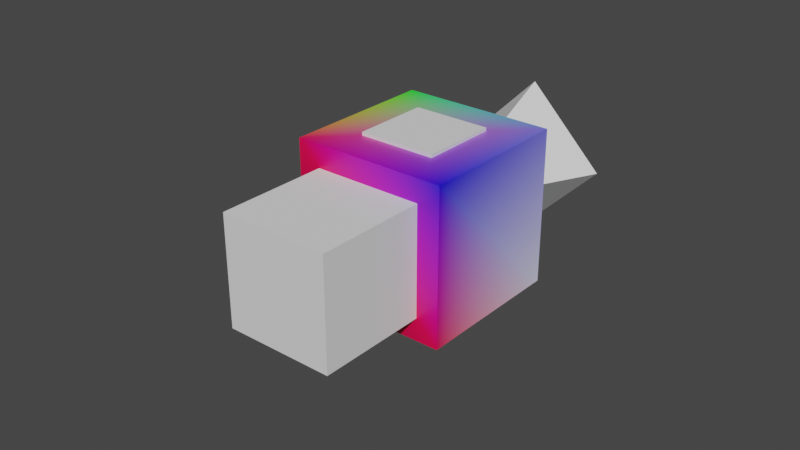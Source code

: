# Source: parts.blend  (saved by Blender 3.0.42; exported with 4.5.12 LTS)
import bpy
from mathutils import Matrix  # noqa: F401  (used for matrix-valued properties, if any)

bpy.ops.wm.read_factory_settings(use_empty=True)
scene = bpy.context.scene
scene.name = 'Scene'

# ---- collections
col_collection = bpy.data.collections.new('Collection'); scene.collection.children.link(col_collection)
col_in_name_programmed_cpu = bpy.data.collections.new('In name programmed CPU'); scene.collection.children.link(col_in_name_programmed_cpu)
col_toyprocessorfullunifinished = bpy.data.collections.new('ToyProcessorFullUNIFINISHED'); scene.collection.children.link(col_toyprocessorfullunifinished)
col_toyprocessor = bpy.data.collections.new('ToyProcessor'); scene.collection.children.link(col_toyprocessor)
col_motor = bpy.data.collections.new('Motor'); scene.collection.children.link(col_motor)
col_radar1 = bpy.data.collections.new('radar1'); scene.collection.children.link(col_radar1)
col_whole_ship = bpy.data.collections.new('whole ship'); scene.collection.children.link(col_whole_ship)
col_radar2 = bpy.data.collections.new('radar2'); scene.collection.children.link(col_radar2)
col_gyroscope = bpy.data.collections.new('Gyroscope'); scene.collection.children.link(col_gyroscope)

# ---- materials (node trees are filled in below, after node groups)
mat_material = bpy.data.materials.new('Material')
mat_material.alpha_threshold = 0.0
mat_material.use_transparent_shadow = False
mat_material.line_color = (0.0, 0.0, 0.0, 1.0)
mat_material_001 = bpy.data.materials.new('Material.001')
mat_material_001.use_transparent_shadow = False

# ---- material node trees
mat_material.use_nodes = True; mat_material.node_tree.nodes.clear()
_N = mat_material.node_tree.nodes; _L = mat_material.node_tree.links
n0 = _N.new('ShaderNodeOutputMaterial'); n0.name = 'Material Output'; n0.location = (300, 300)
n1 = _N.new('ShaderNodeBsdfPrincipled'); n1.name = 'Principled BSDF'; n1.location = (10, 300)
n1.distribution = 'GGX'
n1.subsurface_method = 'RANDOM_WALK_SKIN'
n1.inputs[2].default_value = 0.4
n1.inputs[3].default_value = 1.45
n1.inputs[27].default_value = (0.0, 0.0, 0.0, 1.0)
n1.inputs[28].default_value = 1.0
n2 = _N.new('ShaderNodeVertexColor'); n2.name = 'Vertex Color'; n2.location = (-180, 280)
_L.new(n1.outputs[0], n0.inputs[0])
_L.new(n2.outputs[0], n1.inputs[0])
n0.is_active_output = True
mat_material_001.use_nodes = True; mat_material_001.node_tree.nodes.clear()
_N = mat_material_001.node_tree.nodes; _L = mat_material_001.node_tree.links
n0 = _N.new('ShaderNodeOutputMaterial'); n0.name = 'Material Output'; n0.location = (300, 300)
n1 = _N.new('ShaderNodeBsdfPrincipled'); n1.name = 'Principled BSDF'; n1.location = (10, 300)
n1.distribution = 'GGX'
n1.subsurface_method = 'RANDOM_WALK_SKIN'
n1.inputs[1].default_value = 1.0
n1.inputs[3].default_value = 1.45
n1.inputs[27].default_value = (0.0, 0.0, 0.0, 1.0)
n2 = _N.new('ShaderNodeVertexColor'); n2.name = 'Vertex Color'; n2.location = (-180, 280)
_L.new(n1.outputs[0], n0.inputs[0])
_L.new(n2.outputs[0], n1.inputs[0])
n0.is_active_output = True

# ---- world
world_world = bpy.data.worlds.new('World'); scene.world = world_world
world_world.use_nodes = True; world_world.node_tree.nodes.clear()
_N = world_world.node_tree.nodes; _L = world_world.node_tree.links
n0 = _N.new('ShaderNodeOutputWorld'); n0.name = 'World Output'; n0.location = (300, 300)
n1 = _N.new('ShaderNodeBackground'); n1.name = 'Background'; n1.location = (10, 300)
n1.inputs[0].default_value = (0.05088, 0.05088, 0.05088, 1.0)
_L.new(n1.outputs[0], n0.inputs[0])
n0.is_active_output = True
world_world.color = (0.05088, 0.05088, 0.05088)
world_world.use_sun_shadow = False
world_world.sun_shadow_jitter_overblur = 0.0

# ---- meshes
me_sphere = bpy.data.meshes.new('Sphere')
me_sphere.from_pydata([(0.0, 0.07071, 0.2104), (0.0, 0.1, 0.1397), (0.0, 0.07071, 0.06902), (0.05, 0.05, 0.2104), (0.07071, 0.07071, 0.1397), (0.05, 0.05, 0.06902), (0.07071, -8.521e-09, 0.2104), (0.1, -5.541e-09, 0.1397), (0.07071, -8.521e-09, 0.06902), (0.05, -0.05, 0.2104), (0.07071, -0.07071, 0.1397), (0.05, -0.05, 0.06902), (0.0, -8.742e-09, 0.03973), (3.201e-09, -0.07071, 0.2104), (2.213e-10, -0.1, 0.1397), (3.201e-09, -0.07071, 0.06902), (-0.05, -0.05, 0.2104), (-0.07071, -0.07071, 0.1397), (-0.05, -0.05, 0.06902), (-0.07071, -8.521e-09, 0.2104), (-0.1, -5.541e-09, 0.1397), (-0.07071, -8.521e-09, 0.06902), (-0.05, 0.05, 0.2104), (-0.07071, 0.07071, 0.1397), (-0.05, 0.05, 0.06902), (-3.091e-09, 0.03536, 0.2251), (0.03536, -1.172e-08, 0.2251), (-1.49e-09, -0.03536, 0.2251), (-0.025, -0.025, 0.2251), (0.025, 0.025, 0.2251), (0.025, -0.025, 0.2251), (-0.03536, -1.172e-08, 0.2251), (-0.025, 0.025, 0.2251), (-0.05, -0.05, -0.05), (-0.05, -0.05, 0.05), (-0.05, 0.05, -0.05), (-0.05, 0.05, 0.05), (0.05, -0.05, -0.05), (0.05, -0.05, 0.05), (0.05, 0.05, -0.05), (0.05, 0.05, 0.05)], [], [(1, 0, 3, 4), (2, 1, 4, 5), (12, 2, 5), (5, 4, 7, 8), (12, 5, 8), (4, 3, 6, 7), (8, 7, 10, 11), (12, 8, 11), (7, 6, 9, 10), (10, 9, 13, 14), (11, 10, 14, 15), (12, 11, 15), (12, 15, 18), (14, 13, 16, 17), (15, 14, 17, 18), (12, 18, 21), (17, 16, 19, 20), (18, 17, 20, 21), (12, 21, 24), (20, 19, 22, 23), (21, 20, 23, 24), (12, 24, 2), (23, 22, 0, 1), (24, 23, 1, 2), (22, 32, 25, 0), (19, 31, 32, 22), (16, 28, 31, 19), (13, 27, 28, 16), (9, 30, 27, 13), (6, 26, 30, 9), (3, 29, 26, 6), (0, 25, 29, 3), (31, 28, 27, 30, 26, 29, 25, 32), (33, 34, 36, 35), (35, 36, 40, 39), (39, 40, 38, 37), (37, 38, 34, 33), (35, 39, 37, 33), (40, 36, 34, 38)])
_uv = me_sphere.uv_layers.new(name='UVMap')
_uv.uv.foreach_set('vector', [0.75, 0.5, 0.75, 0.75, 0.625, 0.75, 0.625, 0.5, 0.75, 0.25, 0.75, 0.5, 0.625, 0.5, 0.625, 0.25, 0.6875, 0.0, 0.75, 0.25, 0.625, 0.25, 0.625, 0.25, 0.625, 0.5, 0.5, 0.5, 0.5, 0.25, 0.5625, 0.0, 0.625, 0.25, 0.5, 0.25, 0.625, 0.5, 0.625, 0.75, 0.5, 0.75, 0.5, 0.5, 0.5, 0.25, 0.5, 0.5, 0.375, 0.5, 0.375, 0.25, 0.4375, 0.0, 0.5, 0.25, 0.375, 0.25, 0.5, 0.5, 0.5, 0.75, 0.375, 0.75, 0.375, 0.5, 0.375, 0.5, 0.375, 0.75, 0.25, 0.75, 0.25, 0.5, 0.375, 0.25, 0.375, 0.5, 0.25, 0.5, 0.25, 0.25, 0.3125, 0.0, 0.375, 0.25, 0.25, 0.25, 0.1875, 0.0, 0.25, 0.25, 0.125, 0.25, 0.25, 0.5, 0.25, 0.75, 0.125, 0.75, 0.125, 0.5, 0.25, 0.25, 0.25, 0.5, 0.125, 0.5, 0.125, 0.25, 0.0625, 0.0, 0.125, 0.25, 0.0, 0.25, 0.125, 0.5, 0.125, 0.75, 0.0, 0.75, 0.0, 0.5, 0.125, 0.25, 0.125, 0.5, 0.0, 0.5, 0.0, 0.25, 0.9375, 0.0, 1.0, 0.25, 0.875, 0.25, 1.0, 0.5, 1.0, 0.75, 0.875, 0.75, 0.875, 0.5, 1.0, 0.25, 1.0, 0.5, 0.875, 0.5, 0.875, 0.25, 0.8125, 0.0, 0.875, 0.25, 0.75, 0.25, 0.875, 0.5, 0.875, 0.75, 0.75, 0.75, 0.75, 0.5, 0.875, 0.25, 0.875, 0.5, 0.75, 0.5, 0.75, 0.25, 0.875, 0.75, 0.8438, 0.875, 0.7812, 0.875, 0.75, 0.75, 1.0, 0.75, 0.9688, 0.875, 0.9062, 0.875, 0.875, 0.75, 0.125, 0.75, 0.09375, 0.875, 0.03125, 0.875, 0.0, 0.75, 0.25, 0.75, 0.2187, 0.875, 0.1562, 0.875, 0.125, 0.75, 0.375, 0.75, 0.3437, 0.875, 0.2812, 0.875, 0.25, 0.75, 0.5, 0.75, 0.4687, 0.875, 0.4062, 0.875, 0.375, 0.75, 0.625, 0.75, 0.5937, 0.875, 0.5312, 0.875, 0.5, 0.75, 0.75, 0.75, 0.7188, 0.875, 0.6562, 0.875, 0.625, 0.75, 0.03125, 0.875, 0.1562, 0.875, 0.2812, 0.875, 0.4062, 0.875, 0.5312, 0.875, 0.6562, 0.875, 0.7812, 0.875, 0.9062, 0.875, 0.375, 0.0, 0.625, 0.0, 0.625, 0.25, 0.375, 0.25, 0.375, 0.25, 0.625, 0.25, 0.625, 0.5, 0.375, 0.5, 0.375, 0.5, 0.625, 0.5, 0.625, 0.75, 0.375, 0.75, 0.375, 0.75, 0.625, 0.75, 0.625, 1.0, 0.375, 1.0, 0.125, 0.5, 0.375, 0.5, 0.375, 0.75, 0.125, 0.75, 0.625, 0.5, 0.875, 0.5, 0.875, 0.75, 0.625, 0.75])
_ca = me_sphere.color_attributes.new('Col', 'BYTE_COLOR', 'CORNER')
_ca.data.foreach_set('color', [1.0, 1.0, 1.0, 1.0, 1.0, 1.0, 1.0, 1.0, 1.0, 1.0, 1.0, 1.0, 1.0, 1.0, 1.0, 1.0, 1.0, 1.0, 1.0, 1.0, 1.0, 1.0, 1.0, 1.0, 1.0, 1.0, 1.0, 1.0, 1.0, 1.0, 1.0, 1.0, 1.0, 1.0, 1.0, 1.0, 1.0, 1.0, 1.0, 1.0, 1.0, 1.0, 1.0, 1.0, 1.0, 1.0, 1.0, 1.0, 1.0, 1.0, 1.0, 1.0, 1.0, 1.0, 1.0, 1.0, 1.0, 1.0, 1.0, 1.0, 1.0, 1.0, 1.0, 1.0, 1.0, 1.0, 1.0, 1.0, 1.0, 1.0, 1.0, 1.0, 1.0, 1.0, 1.0, 1.0, 1.0, 1.0, 1.0, 1.0, 1.0, 1.0, 1.0, 1.0, 1.0, 1.0, 1.0, 1.0, 1.0, 1.0, 1.0, 1.0, 1.0, 1.0, 1.0, 1.0, 1.0, 1.0, 1.0, 1.0, 1.0, 1.0, 1.0, 1.0, 1.0, 1.0, 1.0, 1.0, 1.0, 1.0, 1.0, 1.0, 1.0, 1.0, 1.0, 1.0, 1.0, 1.0, 1.0, 1.0, 1.0, 1.0, 1.0, 1.0, 1.0, 1.0, 1.0, 1.0, 1.0, 1.0, 1.0, 1.0, 1.0, 1.0, 1.0, 1.0, 1.0, 1.0, 1.0, 1.0, 1.0, 1.0, 1.0, 1.0, 1.0, 1.0, 1.0, 1.0, 1.0, 1.0, 1.0, 1.0, 1.0, 1.0, 1.0, 1.0, 1.0, 1.0, 1.0, 1.0, 1.0, 1.0, 1.0, 1.0, 1.0, 1.0, 1.0, 1.0, 1.0, 1.0, 1.0, 1.0, 1.0, 1.0, 1.0, 1.0, 1.0, 1.0, 1.0, 1.0, 1.0, 1.0, 1.0, 1.0, 1.0, 1.0, 1.0, 1.0, 1.0, 1.0, 1.0, 1.0, 1.0, 1.0, 1.0, 1.0, 1.0, 1.0, 1.0, 1.0, 1.0, 1.0, 1.0, 1.0, 1.0, 1.0, 1.0, 1.0, 1.0, 1.0, 1.0, 1.0, 1.0, 1.0, 1.0, 1.0, 1.0, 1.0, 1.0, 1.0, 1.0, 1.0, 1.0, 1.0, 1.0, 1.0, 1.0, 1.0, 1.0, 1.0, 1.0, 1.0, 1.0, 1.0, 1.0, 1.0, 1.0, 1.0, 1.0, 1.0, 1.0, 1.0, 1.0, 1.0, 1.0, 1.0, 1.0, 1.0, 1.0, 1.0, 1.0, 1.0, 1.0, 1.0, 1.0, 1.0, 1.0, 1.0, 1.0, 1.0, 1.0, 1.0, 1.0, 1.0, 1.0, 1.0, 1.0, 1.0, 1.0, 1.0, 1.0, 1.0, 1.0, 1.0, 1.0, 1.0, 1.0, 1.0, 1.0, 1.0, 1.0, 1.0, 1.0, 1.0, 1.0, 1.0, 1.0, 1.0, 1.0, 1.0, 1.0, 1.0, 1.0, 1.0, 1.0, 1.0, 1.0, 1.0, 1.0, 1.0, 1.0, 1.0, 1.0, 1.0, 1.0, 1.0, 1.0, 1.0, 1.0, 1.0, 1.0, 1.0, 1.0, 1.0, 1.0, 1.0, 1.0, 1.0, 1.0, 1.0, 1.0, 1.0, 1.0, 1.0, 1.0, 1.0, 1.0, 1.0, 1.0, 1.0, 1.0, 1.0, 1.0, 1.0, 1.0, 1.0, 1.0, 1.0, 1.0, 1.0, 1.0, 1.0, 1.0, 1.0, 1.0, 1.0, 1.0, 1.0, 1.0, 1.0, 1.0, 1.0, 1.0, 1.0, 1.0, 1.0, 1.0, 1.0, 1.0, 1.0, 1.0, 1.0, 1.0, 1.0, 1.0, 1.0, 1.0, 1.0, 1.0, 1.0, 1.0, 1.0, 1.0, 1.0, 1.0, 1.0, 1.0, 1.0, 1.0, 1.0, 1.0, 1.0, 1.0, 1.0, 1.0, 1.0, 1.0, 1.0, 1.0, 1.0, 1.0, 1.0, 1.0, 1.0, 1.0, 1.0, 1.0, 1.0, 1.0, 1.0, 1.0, 1.0, 1.0, 1.0, 1.0, 1.0, 1.0, 1.0, 1.0, 1.0, 1.0, 1.0, 1.0, 1.0, 1.0, 1.0, 1.0, 1.0, 1.0, 1.0, 1.0, 1.0, 1.0, 1.0, 1.0, 1.0, 1.0, 1.0, 1.0, 1.0, 1.0, 1.0, 1.0, 1.0, 1.0, 1.0, 1.0, 1.0, 1.0, 1.0, 1.0, 1.0, 1.0, 1.0, 1.0, 1.0, 1.0, 1.0, 1.0, 1.0, 1.0, 1.0, 1.0, 1.0, 1.0, 1.0, 1.0, 1.0, 1.0, 1.0, 1.0, 1.0, 1.0, 1.0, 1.0, 1.0, 1.0, 1.0, 1.0, 1.0, 1.0, 1.0, 1.0, 1.0, 1.0, 1.0, 1.0, 1.0, 1.0, 1.0, 0.0, 0.0, 0.0, 1.0, 0.0, 0.0, 0.0, 1.0, 0.0, 0.0, 0.0, 1.0, 0.0, 0.0, 0.0, 1.0, 0.0, 0.0, 0.0, 1.0, 0.0, 0.0, 0.0, 1.0, 0.0, 0.0, 0.0, 1.0, 0.0, 0.0, 0.0, 1.0, 1.0, 1.0, 1.0, 1.0, 1.0, 1.0, 1.0, 1.0, 1.0, 1.0, 1.0, 1.0, 1.0, 1.0, 1.0, 1.0, 1.0, 1.0, 1.0, 1.0, 1.0, 1.0, 1.0, 1.0, 1.0, 1.0, 1.0, 1.0, 1.0, 1.0, 1.0, 1.0, 1.0, 1.0, 1.0, 1.0, 1.0, 1.0, 1.0, 1.0, 1.0, 1.0, 1.0, 1.0, 1.0, 1.0, 1.0, 1.0, 1.0, 1.0, 1.0, 1.0, 1.0, 1.0, 1.0, 1.0, 1.0, 1.0, 1.0, 1.0, 1.0, 1.0, 1.0, 1.0, 1.0, 1.0, 1.0, 1.0, 1.0, 1.0, 1.0, 1.0, 1.0, 1.0, 1.0, 1.0, 1.0, 1.0, 1.0, 1.0, 1.0, 1.0, 1.0, 1.0, 1.0, 1.0, 1.0, 1.0, 1.0, 1.0, 1.0, 1.0, 1.0, 1.0, 1.0, 1.0])
me_sphere.use_remesh_fix_poles = True
me_sphere.use_remesh_preserve_attributes = False
me_sphere.update()
me_cube = bpy.data.meshes.new('Cube')
me_cube.from_pydata([(1.0, 1.0, 1.0), (1.0, 1.0, -1.0), (1.0, -1.0, 1.0), (1.0, -1.0, -1.0), (-1.0, 1.0, 1.0), (-1.0, 1.0, -1.0), (-1.0, -1.0, 1.0), (-1.0, -1.0, -1.0)], [], [(0, 4, 6, 2), (3, 2, 6, 7), (7, 6, 4, 5), (5, 1, 3, 7), (1, 0, 2, 3), (5, 4, 0, 1)])
_uv = me_cube.uv_layers.new(name='UVMap')
_uv.uv.foreach_set('vector', [0.625, 0.5, 0.875, 0.5, 0.875, 0.75, 0.625, 0.75, 0.375, 0.75, 0.625, 0.75, 0.625, 1.0, 0.375, 1.0, 0.375, 0.0, 0.625, 0.0, 0.625, 0.25, 0.375, 0.25, 0.125, 0.5, 0.375, 0.5, 0.375, 0.75, 0.125, 0.75, 0.375, 0.5, 0.625, 0.5, 0.625, 0.75, 0.375, 0.75, 0.375, 0.25, 0.625, 0.25, 0.625, 0.5, 0.375, 0.5])
_ca = me_cube.color_attributes.new('Col', 'BYTE_COLOR', 'CORNER')
_ca.data.foreach_set('color', [0.2086, 0.2016, 1.0, 1.0, 0.016, 1.0, 0.03434, 1.0, 1.0, 0.0, 0.08022, 1.0, 0.01521, 0.0, 1.0, 1.0, 1.0, 0.0003035, 0.08022, 1.0, 0.01521, 0.0, 1.0, 1.0, 1.0, 0.0, 0.08022, 1.0, 0.0, 0.0, 0.0, 1.0, 0.0, 0.0, 0.0, 1.0, 1.0, 0.0, 0.08022, 1.0, 0.016, 1.0, 0.03434, 1.0, 0.0006071, 1.0, 0.02122, 1.0, 0.0006071, 1.0, 0.02122, 1.0, 0.807, 0.7913, 1.0, 1.0, 1.0, 0.0003035, 0.08022, 1.0, 0.0, 0.0, 0.0, 1.0, 0.807, 0.7913, 1.0, 1.0, 0.2086, 0.2016, 1.0, 1.0, 0.01521, 0.0, 1.0, 1.0, 1.0, 0.0003035, 0.08022, 1.0, 0.0006071, 1.0, 0.02122, 1.0, 0.016, 1.0, 0.03434, 1.0, 0.2086, 0.2016, 1.0, 1.0, 0.807, 0.7913, 1.0, 1.0])
me_cube.materials.append(mat_material)
me_cube.use_remesh_preserve_volume = False
me_cube.use_remesh_preserve_attributes = False
me_cube.use_mirror_vertex_groups = False
me_cube.update()
me_cube_001 = bpy.data.meshes.new('Cube.001')
me_cube_001.from_pydata([(-0.05, -0.05, 0.00104), (-0.05, -0.05, 0.00604), (-0.05, 0.05, 0.00104), (-0.05, 0.05, 0.00604), (0.05, -0.05, 0.00104), (0.05, -0.05, 0.00604), (0.05, 0.05, 0.00104), (0.05, 0.05, 0.00604), (-1.0, -1.0, 0.0), (-1.0, 1.0, 0.0), (1.0, -1.0, 0.0), (1.0, 1.0, 0.0), (0.05985, -0.03986, 0.00104), (0.05985, -0.04986, 0.00104), (0.04985, -0.03986, 0.00104), (0.04985, -0.04986, 0.00104)], [], [(0, 1, 3, 2), (2, 3, 7, 6), (6, 7, 5, 4), (4, 5, 1, 0), (2, 6, 4, 0), (7, 3, 1, 5), (9, 11, 10, 8), (12, 14, 15, 13)])
_uv = me_cube_001.uv_layers.new(name='UVMap')
_uv.uv.foreach_set('vector', [0.375, 0.0, 0.625, 0.0, 0.625, 0.25, 0.375, 0.25, 0.375, 0.25, 0.625, 0.25, 0.625, 0.5, 0.375, 0.5, 0.375, 0.5, 0.625, 0.5, 0.625, 0.75, 0.375, 0.75, 0.375, 0.75, 0.625, 0.75, 0.625, 1.0, 0.375, 1.0, 0.125, 0.5, 0.375, 0.5, 0.375, 0.75, 0.125, 0.75, 0.625, 0.5, 0.875, 0.5, 0.875, 0.75, 0.625, 0.75, 0.125, 0.5, 0.375, 0.5, 0.375, 0.75, 0.125, 0.75, 0.625, 0.5, 0.875, 0.5, 0.875, 0.75, 0.625, 0.75])
_ca = me_cube_001.color_attributes.new('Col', 'BYTE_COLOR', 'CORNER')
_ca.data.foreach_set('color', [0.02956, 0.02956, 0.02956, 1.0, 0.02956, 0.02956, 0.02956, 1.0, 0.02956, 0.02956, 0.02956, 1.0, 0.02956, 0.02956, 0.02956, 1.0, 0.02956, 0.02956, 0.02956, 1.0, 0.02956, 0.02956, 0.02956, 1.0, 0.02956, 0.02956, 0.02956, 1.0, 0.02956, 0.02956, 0.02956, 1.0, 0.02956, 0.02956, 0.02956, 1.0, 0.02956, 0.02956, 0.02956, 1.0, 0.02956, 0.02956, 0.02956, 1.0, 0.02956, 0.02956, 0.02956, 1.0, 0.02956, 0.02956, 0.02956, 1.0, 0.02956, 0.02956, 0.02956, 1.0, 0.02956, 0.02956, 0.02956, 1.0, 0.02956, 0.02956, 0.02956, 1.0, 0.02956, 0.02956, 0.02956, 1.0, 0.02956, 0.02956, 0.02956, 1.0, 0.02956, 0.02956, 0.02956, 1.0, 0.02956, 0.02956, 0.02956, 1.0, 0.02956, 0.02956, 0.02956, 1.0, 0.02956, 0.02956, 0.02956, 1.0, 0.02956, 0.02956, 0.02956, 1.0, 0.02956, 0.02956, 0.02956, 1.0, 1.0, 1.0, 1.0, 1.0, 1.0, 1.0, 1.0, 1.0, 1.0, 1.0, 1.0, 1.0, 1.0, 1.0, 1.0, 1.0, 0.02956, 0.02956, 0.02956, 1.0, 0.02956, 0.02956, 0.02956, 1.0, 0.02956, 0.02956, 0.02956, 1.0, 0.02956, 0.02956, 0.02956, 1.0])
me_cube_001.materials.append(mat_material_001)
me_cube_001.use_remesh_fix_poles = True
me_cube_001.use_remesh_preserve_attributes = False
me_cube_001.use_paint_bone_selection = False
me_cube_001.use_paint_mask_vertex = True
me_cube_001.update()
me_cube_003 = bpy.data.meshes.new('Cube.003')
me_cube_003.from_pydata([(-0.5, -0.5, -0.1066), (-0.5, 0.5, 0.1066), (-0.5, 0.5, -0.2267), (0.5, 0.5, 0.2267), (0.5, 0.5, -0.2267), (0.5, -0.5, 0.1066), (0.5, -0.5, -0.2267), (0.5, -0.5, -0.1066), (-0.5, -0.5, -0.5), (-0.5, -0.5, 0.5), (-0.5, 0.5, -0.5), (-0.5, 0.5, 0.5), (0.5, -0.5, -0.5), (0.5, -0.5, 0.5), (0.5, 0.5, -0.5), (0.5, 0.5, 0.5), (-0.5, -0.5, -0.2267), (-0.5, -0.5, 0.2267), (-0.5, -0.5, 0.1066), (-0.5, 0.5, 0.2267), (-0.5, 0.5, -0.1066), (0.5, 0.5, 0.1066), (0.5, 0.5, -0.1066), (0.5, -0.5, 0.2267)], [], [(7, 0, 16, 6), (23, 17, 18, 5), (22, 7, 6, 4), (3, 23, 5, 21), (20, 22, 4, 2), (19, 3, 21, 1), (0, 20, 2, 16), (17, 19, 1, 18), (19, 11, 15, 3), (20, 1, 21, 22), (22, 21, 5, 7), (17, 9, 11, 19), (10, 14, 12, 8), (15, 11, 9, 13), (0, 18, 1, 20), (23, 13, 9, 17), (14, 4, 6, 12), (3, 15, 13, 23), (10, 2, 4, 14), (12, 6, 16, 8), (7, 5, 18, 0), (8, 16, 2, 10)])
_uv = me_cube_003.uv_layers.new(name='UVMap')
_uv.uv.foreach_set('vector', [0.4733, 0.75, 0.4733, 1.0, 0.4433, 1.0, 0.4433, 0.75, 0.5567, 0.75, 0.5567, 1.0, 0.5267, 1.0, 0.5267, 0.75, 0.4733, 0.5, 0.4733, 0.75, 0.4433, 0.75, 0.4433, 0.5, 0.5567, 0.5, 0.5567, 0.75, 0.5267, 0.75, 0.5267, 0.5, 0.4733, 0.25, 0.4733, 0.5, 0.4433, 0.5, 0.4433, 0.25, 0.5567, 0.25, 0.5567, 0.5, 0.5267, 0.5, 0.5267, 0.25, 0.4733, 0.0, 0.4733, 0.25, 0.4433, 0.25, 0.4433, 0.0, 0.5567, 0.0, 0.5567, 0.25, 0.5267, 0.25, 0.5267, 0.0, 0.5567, 0.25, 0.625, 0.25, 0.625, 0.5, 0.5567, 0.5, 0.4733, 0.25, 0.5267, 0.25, 0.5267, 0.5, 0.4733, 0.5, 0.4733, 0.5, 0.5267, 0.5, 0.5267, 0.75, 0.4733, 0.75, 0.5567, 0.0, 0.625, 0.0, 0.625, 0.25, 0.5567, 0.25, 0.125, 0.5, 0.375, 0.5, 0.375, 0.75, 0.125, 0.75, 0.625, 0.5, 0.875, 0.5, 0.875, 0.75, 0.625, 0.75, 0.4733, 0.0, 0.5267, 0.0, 0.5267, 0.25, 0.4733, 0.25, 0.5567, 0.75, 0.625, 0.75, 0.625, 1.0, 0.5567, 1.0, 0.375, 0.5, 0.4433, 0.5, 0.4433, 0.75, 0.375, 0.75, 0.5567, 0.5, 0.625, 0.5, 0.625, 0.75, 0.5567, 0.75, 0.375, 0.25, 0.4433, 0.25, 0.4433, 0.5, 0.375, 0.5, 0.375, 0.75, 0.4433, 0.75, 0.4433, 1.0, 0.375, 1.0, 0.4733, 0.75, 0.5267, 0.75, 0.5267, 1.0, 0.4733, 1.0, 0.375, 0.0, 0.4433, 0.0, 0.4433, 0.25, 0.375, 0.25])
_ca = me_cube_003.color_attributes.new('Col', 'BYTE_COLOR', 'CORNER')
_ca.data.foreach_set('color', [0.0006071, 0.9734, 0.6172, 1.0, 0.0006071, 0.9734, 0.6172, 1.0, 0.0006071, 0.9734, 0.6172, 1.0, 0.0006071, 0.9734, 0.6172, 1.0, 0.0006071, 0.9734, 0.6172, 1.0, 0.0006071, 0.9734, 0.6172, 1.0, 0.0006071, 0.9734, 0.6172, 1.0, 0.0006071, 0.9734, 0.6172, 1.0, 0.0006071, 0.9734, 0.6172, 1.0, 0.0006071, 0.9734, 0.6172, 1.0, 0.0006071, 0.9734, 0.6172, 1.0, 0.0006071, 0.9734, 0.6172, 1.0, 0.0006071, 0.9734, 0.6172, 1.0, 0.0006071, 0.9734, 0.6172, 1.0, 0.0006071, 0.9734, 0.6172, 1.0, 0.0006071, 0.9734, 0.6172, 1.0, 0.0006071, 0.9734, 0.6172, 1.0, 0.0006071, 0.9734, 0.6172, 1.0, 0.0006071, 0.9734, 0.6172, 1.0, 0.0006071, 0.9734, 0.6172, 1.0, 0.0006071, 0.9734, 0.6172, 1.0, 0.0006071, 0.9734, 0.6172, 1.0, 0.0006071, 0.9734, 0.6172, 1.0, 0.0006071, 0.9734, 0.6172, 1.0, 0.0006071, 0.9734, 0.6172, 1.0, 0.0006071, 0.9734, 0.6172, 1.0, 0.0006071, 0.9734, 0.6172, 1.0, 0.0006071, 0.9734, 0.6172, 1.0, 0.0006071, 0.9734, 0.6172, 1.0, 0.0006071, 0.9734, 0.6172, 1.0, 0.0006071, 0.9734, 0.6172, 1.0, 0.0006071, 0.9734, 0.6172, 1.0, 0.1384, 0.1384, 0.1384, 1.0, 0.1384, 0.1384, 0.1384, 1.0, 0.1384, 0.1384, 0.1384, 1.0, 0.1384, 0.1384, 0.1384, 1.0, 0.1384, 0.1384, 0.1384, 1.0, 0.1384, 0.1384, 0.1384, 1.0, 0.1384, 0.1384, 0.1384, 1.0, 0.1384, 0.1384, 0.1384, 1.0, 0.1384, 0.1384, 0.1384, 1.0, 0.1384, 0.1384, 0.1384, 1.0, 0.1384, 0.1384, 0.1384, 1.0, 0.1384, 0.1384, 0.1384, 1.0, 0.1384, 0.1384, 0.1384, 1.0, 0.1384, 0.1384, 0.1384, 1.0, 0.1384, 0.1384, 0.1384, 1.0, 0.1384, 0.1384, 0.1384, 1.0, 0.1384, 0.1384, 0.1384, 1.0, 0.1384, 0.1384, 0.1384, 1.0, 0.1384, 0.1384, 0.1384, 1.0, 0.1384, 0.1384, 0.1384, 1.0, 0.1384, 0.1384, 0.1384, 1.0, 0.1384, 0.1384, 0.1384, 1.0, 0.1384, 0.1384, 0.1384, 1.0, 0.1384, 0.1384, 0.1384, 1.0, 0.1384, 0.1384, 0.1384, 1.0, 0.1384, 0.1384, 0.1384, 1.0, 0.1384, 0.1384, 0.1384, 1.0, 0.1384, 0.1384, 0.1384, 1.0, 0.1384, 0.1384, 0.1384, 1.0, 0.1384, 0.1384, 0.1384, 1.0, 0.1384, 0.1384, 0.1384, 1.0, 0.1384, 0.1384, 0.1384, 1.0, 0.1384, 0.1384, 0.1384, 1.0, 0.1384, 0.1384, 0.1384, 1.0, 0.1384, 0.1384, 0.1384, 1.0, 0.1384, 0.1384, 0.1384, 1.0, 0.1384, 0.1384, 0.1384, 1.0, 0.1384, 0.1384, 0.1384, 1.0, 0.1384, 0.1384, 0.1384, 1.0, 0.1384, 0.1384, 0.1384, 1.0, 0.1384, 0.1384, 0.1384, 1.0, 0.1384, 0.1384, 0.1384, 1.0, 0.1384, 0.1384, 0.1384, 1.0, 0.1384, 0.1384, 0.1384, 1.0, 0.1384, 0.1384, 0.1384, 1.0, 0.1384, 0.1384, 0.1384, 1.0, 0.1384, 0.1384, 0.1384, 1.0, 0.1384, 0.1384, 0.1384, 1.0, 0.1384, 0.1384, 0.1384, 1.0, 0.1384, 0.1384, 0.1384, 1.0, 0.1384, 0.1384, 0.1384, 1.0, 0.1384, 0.1384, 0.1384, 1.0, 0.1384, 0.1384, 0.1384, 1.0, 0.1384, 0.1384, 0.1384, 1.0, 0.1384, 0.1384, 0.1384, 1.0, 0.1384, 0.1384, 0.1384, 1.0])
me_cube_003.use_remesh_fix_poles = True
me_cube_003.use_remesh_preserve_attributes = False
me_cube_003.update()
me_cube_004 = bpy.data.meshes.new('Cube.004')
me_cube_004.from_pydata([(-0.5, -0.5, -0.5), (-0.5, -0.5, 0.5), (-0.5, 0.5, -0.5), (-0.5, 0.5, 0.5), (0.5, -0.5, -0.5), (0.5, -0.5, 0.5), (0.5, 0.5, -0.5), (0.5, 0.5, 0.5)], [], [(0, 1, 3, 2), (2, 3, 7, 6), (6, 7, 5, 4), (4, 5, 1, 0), (2, 6, 4, 0), (7, 3, 1, 5)])
_uv = me_cube_004.uv_layers.new(name='UVMap')
_uv.uv.foreach_set('vector', [0.375, 0.0, 0.625, 0.0, 0.625, 0.25, 0.375, 0.25, 0.375, 0.25, 0.625, 0.25, 0.625, 0.5, 0.375, 0.5, 0.375, 0.5, 0.625, 0.5, 0.625, 0.75, 0.375, 0.75, 0.375, 0.75, 0.625, 0.75, 0.625, 1.0, 0.375, 1.0, 0.125, 0.5, 0.375, 0.5, 0.375, 0.75, 0.125, 0.75, 0.625, 0.5, 0.875, 0.5, 0.875, 0.75, 0.625, 0.75])
me_cube_004.use_remesh_fix_poles = True
me_cube_004.use_remesh_preserve_attributes = False
me_cube_004.update()
me_cylinder = bpy.data.meshes.new('Cylinder')
me_cylinder.from_pydata([(0.0, 0.01, -0.5105), (0.0, 0.01, 1.0), (0.00866, 0.005, -0.5105), (0.00866, 0.005, 1.0), (0.00866, -0.005, -0.5105), (0.00866, -0.005, 1.0), (-8.742e-10, -0.01, -0.5105), (-8.742e-10, -0.01, 1.0), (-0.00866, -0.005, -0.5105), (-0.00866, -0.005, 1.0), (-0.00866, 0.005, -0.5105), (-0.00866, 0.005, 1.0)], [], [(0, 1, 3, 2), (2, 3, 5, 4), (4, 5, 7, 6), (6, 7, 9, 8), (3, 1, 11, 9, 7, 5), (8, 9, 11, 10), (10, 11, 1, 0), (0, 2, 4, 6, 8, 10)])
me_cylinder.polygons.foreach_set('use_smooth', [True] * 8)
_uv = me_cylinder.uv_layers.new(name='UVMap')
_uv.uv.foreach_set('vector', [1.0, 0.5, 1.0, 1.0, 0.8333, 1.0, 0.8333, 0.5, 0.8333, 0.5, 0.8333, 1.0, 0.6667, 1.0, 0.6667, 0.5, 0.6667, 0.5, 0.6667, 1.0, 0.5, 1.0, 0.5, 0.5, 0.5, 0.5, 0.5, 1.0, 0.3333, 1.0, 0.3333, 0.5, 0.4578, 0.37, 0.25, 0.49, 0.04215, 0.37, 0.04215, 0.13, 0.25, 0.01, 0.4578, 0.13, 0.3333, 0.5, 0.3333, 1.0, 0.1667, 1.0, 0.1667, 0.5, 0.1667, 0.5, 0.1667, 1.0, -8.941e-08, 1.0, -8.941e-08, 0.5, 0.75, 0.49, 0.9578, 0.37, 0.9578, 0.13, 0.75, 0.01, 0.5422, 0.13, 0.5422, 0.37])
me_cylinder.use_remesh_fix_poles = True
me_cylinder.use_remesh_preserve_attributes = False
me_cylinder.update()
me_cube_005 = bpy.data.meshes.new('Cube.005')
me_cube_005.from_pydata([(-0.05, -0.05, -0.05), (-0.05, -0.05, 0.05), (-0.05, 0.05, -0.05), (-0.05, 0.05, 0.05), (0.05, -0.05, -0.05), (0.05, -0.05, 0.05), (0.05, 0.05, -0.05), (0.05, 0.05, 0.05)], [], [(0, 1, 3, 2), (2, 3, 7, 6), (6, 7, 5, 4), (4, 5, 1, 0), (2, 6, 4, 0), (7, 3, 1, 5)])
_uv = me_cube_005.uv_layers.new(name='UVMap')
_uv.uv.foreach_set('vector', [0.375, 0.0, 0.625, 0.0, 0.625, 0.25, 0.375, 0.25, 0.375, 0.25, 0.625, 0.25, 0.625, 0.5, 0.375, 0.5, 0.375, 0.5, 0.625, 0.5, 0.625, 0.75, 0.375, 0.75, 0.375, 0.75, 0.625, 0.75, 0.625, 1.0, 0.375, 1.0, 0.125, 0.5, 0.375, 0.5, 0.375, 0.75, 0.125, 0.75, 0.625, 0.5, 0.875, 0.5, 0.875, 0.75, 0.625, 0.75])
me_cube_005.use_remesh_fix_poles = True
me_cube_005.use_remesh_preserve_attributes = False
me_cube_005.update()
me_cube_006 = bpy.data.meshes.new('Cube.006')
me_cube_006.from_pydata([(-0.5, -0.5, -0.5), (-0.5, -0.5, 0.5), (-0.5, 0.5, -0.5), (-0.5, 0.5, 0.5), (0.5, -0.5, -0.5), (0.5, -0.5, 0.5), (0.5, 0.5, -0.5), (0.5, 0.5, 0.5)], [], [(0, 1, 3, 2), (2, 3, 7, 6), (6, 7, 5, 4), (4, 5, 1, 0), (2, 6, 4, 0), (7, 3, 1, 5)])
_uv = me_cube_006.uv_layers.new(name='UVMap')
_uv.uv.foreach_set('vector', [0.375, 0.0, 0.625, 0.0, 0.625, 0.25, 0.375, 0.25, 0.375, 0.25, 0.625, 0.25, 0.625, 0.5, 0.375, 0.5, 0.375, 0.5, 0.625, 0.5, 0.625, 0.75, 0.375, 0.75, 0.375, 0.75, 0.625, 0.75, 0.625, 1.0, 0.375, 1.0, 0.125, 0.5, 0.375, 0.5, 0.375, 0.75, 0.125, 0.75, 0.625, 0.5, 0.875, 0.5, 0.875, 0.75, 0.625, 0.75])
me_cube_006.use_remesh_fix_poles = True
me_cube_006.use_remesh_preserve_attributes = False
me_cube_006.update()
me_cone = bpy.data.meshes.new('Cone')
me_cone.from_pydata([(0.0, 0.5489, -5.96e-08), (0.0, 2.249, 1.0), (1.0, 2.249, 0.0), (-8.742e-08, 2.249, -1.0), (-1.0, 2.249, 0.0), (0.0, 0.2489, 0.0), (-2.484e-09, 0.4989, -0.3536), (-2.484e-09, -0.001068, -0.3536), (-0.3536, 0.4989, -5.96e-08), (-0.3536, -0.001068, 0.0), (0.3536, 0.4989, -5.96e-08), (0.3536, -0.001068, 0.0), (-2.484e-09, 0.4989, 0.3536), (-2.484e-09, -0.001068, 0.3536)], [], [(0, 1, 2), (1, 5, 2), (0, 2, 3), (2, 5, 3), (0, 3, 4), (3, 5, 4), (0, 4, 1), (4, 5, 1), (6, 7, 9, 8), (8, 9, 13, 12), (12, 13, 11, 10), (10, 11, 7, 6), (8, 12, 10, 6), (13, 9, 7, 11)])
_uv = me_cone.uv_layers.new(name='UVMap')
_uv.uv.foreach_set('vector', [0.75, 0.25, 0.75, 0.49, 0.99, 0.25, 0.25, 0.49, 0.25, 0.25, 0.49, 0.25, 0.75, 0.25, 0.99, 0.25, 0.75, 0.01, 0.49, 0.25, 0.25, 0.25, 0.25, 0.01, 0.75, 0.25, 0.75, 0.01, 0.51, 0.25, 0.25, 0.01, 0.25, 0.25, 0.01, 0.25, 0.75, 0.25, 0.51, 0.25, 0.75, 0.49, 0.01, 0.25, 0.25, 0.25, 0.25, 0.49, 0.375, 0.0, 0.625, 0.0, 0.625, 0.25, 0.375, 0.25, 0.375, 0.25, 0.625, 0.25, 0.625, 0.5, 0.375, 0.5, 0.375, 0.5, 0.625, 0.5, 0.625, 0.75, 0.375, 0.75, 0.375, 0.75, 0.625, 0.75, 0.625, 1.0, 0.375, 1.0, 0.125, 0.5, 0.375, 0.5, 0.375, 0.75, 0.125, 0.75, 0.625, 0.5, 0.875, 0.5, 0.875, 0.75, 0.625, 0.75])
me_cone.use_remesh_fix_poles = True
me_cone.use_remesh_preserve_attributes = False
me_cone.update()
me_cylinder_001 = bpy.data.meshes.new('Cylinder.001')
me_cylinder_001.from_pydata([(0.0, 0.01, -0.5105), (0.0, 0.01, 1.0), (0.00866, 0.005, -0.5105), (0.00866, 0.005, 1.0), (0.00866, -0.005, -0.5105), (0.00866, -0.005, 1.0), (-8.742e-10, -0.01, -0.5105), (-8.742e-10, -0.01, 1.0), (-0.00866, -0.005, -0.5105), (-0.00866, -0.005, 1.0), (-0.00866, 0.005, -0.5105), (-0.00866, 0.005, 1.0)], [], [(0, 1, 3, 2), (2, 3, 5, 4), (4, 5, 7, 6), (6, 7, 9, 8), (3, 1, 11, 9, 7, 5), (8, 9, 11, 10), (10, 11, 1, 0), (0, 2, 4, 6, 8, 10)])
me_cylinder_001.polygons.foreach_set('use_smooth', [True] * 8)
_uv = me_cylinder_001.uv_layers.new(name='UVMap')
_uv.uv.foreach_set('vector', [1.0, 0.5, 1.0, 1.0, 0.8333, 1.0, 0.8333, 0.5, 0.8333, 0.5, 0.8333, 1.0, 0.6667, 1.0, 0.6667, 0.5, 0.6667, 0.5, 0.6667, 1.0, 0.5, 1.0, 0.5, 0.5, 0.5, 0.5, 0.5, 1.0, 0.3333, 1.0, 0.3333, 0.5, 0.4578, 0.37, 0.25, 0.49, 0.04215, 0.37, 0.04215, 0.13, 0.25, 0.01, 0.4578, 0.13, 0.3333, 0.5, 0.3333, 1.0, 0.1667, 1.0, 0.1667, 0.5, 0.1667, 0.5, 0.1667, 1.0, -8.941e-08, 1.0, -8.941e-08, 0.5, 0.75, 0.49, 0.9578, 0.37, 0.9578, 0.13, 0.75, 0.01, 0.5422, 0.13, 0.5422, 0.37])
me_cylinder_001.use_remesh_fix_poles = True
me_cylinder_001.use_remesh_preserve_attributes = False
me_cylinder_001.update()
me_cylinder_004 = bpy.data.meshes.new('Cylinder.004')
me_cylinder_004.from_pydata([(0.0, 1.0, -1.0), (0.0, 1.0, 1.0), (1.0, -4.371e-08, -1.0), (1.0, -4.371e-08, 1.0), (-8.742e-08, -1.0, -1.0), (-8.742e-08, -1.0, 1.0), (-1.0, 1.192e-08, -1.0), (-1.0, 1.192e-08, 1.0)], [], [(0, 1, 3, 2), (2, 3, 5, 4), (3, 1, 7, 5), (4, 5, 7, 6), (6, 7, 1, 0), (0, 2, 4, 6)])
_uv = me_cylinder_004.uv_layers.new(name='UVMap')
_uv.uv.foreach_set('vector', [1.0, 0.5, 1.0, 1.0, 0.75, 1.0, 0.75, 0.5, 0.75, 0.5, 0.75, 1.0, 0.5, 1.0, 0.5, 0.5, 0.49, 0.25, 0.25, 0.49, 0.01, 0.25, 0.25, 0.01, 0.5, 0.5, 0.5, 1.0, 0.25, 1.0, 0.25, 0.5, 0.25, 0.5, 0.25, 1.0, 0.0, 1.0, 0.0, 0.5, 0.75, 0.49, 0.99, 0.25, 0.75, 0.01, 0.51, 0.25])
me_cylinder_004.use_remesh_fix_poles = True
me_cylinder_004.use_remesh_preserve_attributes = False
me_cylinder_004.update()
me_cylinder_002 = bpy.data.meshes.new('Cylinder.002')
me_cylinder_002.from_pydata([(0.0, 0.0, -0.3684), (0.0, 1.0, 0.0), (1.0, -4.371e-08, 0.0), (-8.742e-08, -1.0, 0.0), (-1.0, 1.192e-08, 0.0), (-0.05, -0.05, 0.2372), (-0.05, -0.05, 0.186), (-0.05, 0.05, 0.2372), (-0.05, 0.05, 0.186), (0.05, -0.05, 0.2372), (0.05, -0.05, 0.186), (0.05, 0.05, 0.2372), (0.05, 0.05, 0.186), (-0.95, -0.05, 0.0), (-0.95, 0.05, 0.0), (-0.05, -0.95, 0.0), (0.05, -0.95, 0.0), (0.95, -0.05, 0.0), (0.95, 0.05, 0.0), (-0.05, 0.95, 0.0), (0.05, 0.95, 0.0), (-0.15, -0.15, -0.6131), (-0.15, -0.15, -0.3131), (-0.15, 0.15, -0.6131), (-0.15, 0.15, -0.3131), (0.15, -0.15, -0.6131), (0.15, -0.15, -0.3131), (0.15, 0.15, -0.6131), (0.15, 0.15, -0.3131)], [], [(0, 2, 1), (0, 3, 2), (0, 4, 3), (0, 1, 4), (5, 6, 8, 7), (7, 8, 12, 11), (11, 12, 10, 9), (9, 10, 6, 5), (7, 11, 9, 5), (12, 8, 6, 10), (7, 5, 13, 14), (5, 9, 16, 15), (9, 11, 18, 17), (11, 7, 19, 20), (21, 22, 24, 23), (23, 24, 28, 27), (27, 28, 26, 25), (25, 26, 22, 21), (23, 27, 25, 21), (28, 24, 22, 26)])
_uv = me_cylinder_002.uv_layers.new(name='UVMap')
_uv.uv.foreach_set('vector', [0.25, 0.25, 0.49, 0.25, 0.25, 0.49, 0.25, 0.25, 0.25, 0.01, 0.49, 0.25, 0.25, 0.25, 0.01, 0.25, 0.25, 0.01, 0.25, 0.25, 0.25, 0.49, 0.01, 0.25, 0.375, 0.0, 0.625, 0.0, 0.625, 0.25, 0.375, 0.25, 0.375, 0.25, 0.625, 0.25, 0.625, 0.5, 0.375, 0.5, 0.375, 0.5, 0.625, 0.5, 0.625, 0.75, 0.375, 0.75, 0.375, 0.75, 0.625, 0.75, 0.625, 1.0, 0.375, 1.0, 0.125, 0.5, 0.375, 0.5, 0.375, 0.75, 0.125, 0.75, 0.625, 0.5, 0.875, 0.5, 0.875, 0.75, 0.625, 0.75, 0.375, 0.25, 0.375, 0.0, 0.375, 0.0, 0.375, 0.25, 0.375, 1.0, 0.375, 0.75, 0.375, 0.75, 0.375, 1.0, 0.375, 0.75, 0.375, 0.5, 0.375, 0.5, 0.375, 0.75, 0.375, 0.5, 0.375, 0.25, 0.375, 0.25, 0.375, 0.5, 0.375, 0.0, 0.625, 0.0, 0.625, 0.25, 0.375, 0.25, 0.375, 0.25, 0.625, 0.25, 0.625, 0.5, 0.375, 0.5, 0.375, 0.5, 0.625, 0.5, 0.625, 0.75, 0.375, 0.75, 0.375, 0.75, 0.625, 0.75, 0.625, 1.0, 0.375, 1.0, 0.125, 0.5, 0.375, 0.5, 0.375, 0.75, 0.125, 0.75, 0.625, 0.5, 0.875, 0.5, 0.875, 0.75, 0.625, 0.75])
me_cylinder_002.use_remesh_fix_poles = True
me_cylinder_002.use_remesh_preserve_attributes = False
me_cylinder_002.update()
me_cylinder_003 = bpy.data.meshes.new('Cylinder.003')
me_cylinder_003.from_pydata([(0.0, 0.0, -0.05), (0.0, 0.0, 0.05), (0.0, 1.0, -0.05), (0.0, 1.0, 0.05), (0.866, 0.5, -0.05), (0.866, 0.5, 0.05), (0.866, -0.5, -0.05), (0.866, -0.5, 0.05), (-8.742e-08, -1.0, -0.05), (-8.742e-08, -1.0, 0.05), (-0.866, -0.5, -0.05), (-0.866, -0.5, 0.05), (-0.866, 0.5, -0.05), (-0.866, 0.5, 0.05)], [], [(0, 2, 4), (1, 5, 3), (2, 3, 5, 4), (0, 4, 6), (1, 7, 5), (4, 5, 7, 6), (0, 6, 8), (1, 9, 7), (6, 7, 9, 8), (0, 8, 10), (1, 11, 9), (8, 9, 11, 10), (0, 10, 12), (1, 13, 11), (10, 11, 13, 12), (0, 12, 2), (1, 3, 13), (12, 13, 3, 2)])
_uv = me_cylinder_003.uv_layers.new(name='UVMap')
_uv.uv.foreach_set('vector', [0.75, 0.25, 0.75, 0.49, 0.9578, 0.37, 0.25, 0.25, 0.4578, 0.37, 0.25, 0.49, 1.0, 0.5, 1.0, 1.0, 0.8333, 1.0, 0.8333, 0.5, 0.75, 0.25, 0.9578, 0.37, 0.9578, 0.13, 0.25, 0.25, 0.4578, 0.13, 0.4578, 0.37, 0.8333, 0.5, 0.8333, 1.0, 0.6667, 1.0, 0.6667, 0.5, 0.75, 0.25, 0.9578, 0.13, 0.75, 0.01, 0.25, 0.25, 0.25, 0.01, 0.4578, 0.13, 0.6667, 0.5, 0.6667, 1.0, 0.5, 1.0, 0.5, 0.5, 0.75, 0.25, 0.75, 0.01, 0.5422, 0.13, 0.25, 0.25, 0.04215, 0.13, 0.25, 0.01, 0.5, 0.5, 0.5, 1.0, 0.3333, 1.0, 0.3333, 0.5, 0.75, 0.25, 0.5422, 0.13, 0.5422, 0.37, 0.25, 0.25, 0.04215, 0.37, 0.04215, 0.13, 0.3333, 0.5, 0.3333, 1.0, 0.1667, 1.0, 0.1667, 0.5, 0.75, 0.25, 0.5422, 0.37, 0.75, 0.49, 0.25, 0.25, 0.25, 0.49, 0.04215, 0.37, 0.1667, 0.5, 0.1667, 1.0, -8.941e-08, 1.0, -8.941e-08, 0.5])
me_cylinder_003.use_remesh_fix_poles = True
me_cylinder_003.use_remesh_preserve_attributes = False
me_cylinder_003.update()

# ---- curves / text
cu_nurbscurve = bpy.data.curves.new('NurbsCurve', 'CURVE')
cu_nurbscurve.dimensions = '3D'
_sp = cu_nurbscurve.splines.new('NURBS'); _sp.points.add(3)
_sp.points.foreach_set('co', [-1.5, -2.115, 0.0, 1.0, -1.0, 0.7337, 0.0, 1.0, 1.0, 0.7337, 0.0, 1.0, 1.5, -2.115, 0.0, 1.0])
_sp.order_v = 0
cu_nurbscurve.use_path = True
cu_nurbscurve.fill_mode = 'FULL'

# ---- objects
ob_camera = bpy.data.objects.new('Camera', me_sphere)
ob_cpu_22777222212221222211112222112212121121212111221222222222222 = bpy.data.objects.new('CPU,22777222212221222211112222112212121121212111221222222222222', me_cube)
ob_mov_0_2 = bpy.data.objects.new('MOV 0 2', None)
ob_0 = bpy.data.objects.new('0', None)
ob_cube_collider = bpy.data.objects.new('cube-collider', None)
ob_toyprocessor = bpy.data.objects.new('ToyProcessor', me_cube_001)
ob_toyprocessor_001 = bpy.data.objects.new('ToyProcessor.001', me_cube_003)
ob_cube = bpy.data.objects.new('Cube', me_cube_004)
ob_rotor = bpy.data.objects.new('Rotor', me_cylinder)
ob_nurbscurve = bpy.data.objects.new('NurbsCurve', cu_nurbscurve)
ob_cube_001 = bpy.data.objects.new('Cube.001', me_cube_005)
ob_body_and_stator = bpy.data.objects.new('Body and stator', me_cube_006)
ob_rocket_engine = bpy.data.objects.new('Rocket Engine', me_cone)
ob_rotor_001 = bpy.data.objects.new('Rotor.001', me_cylinder_001)
ob_fuel_tank = bpy.data.objects.new('Fuel Tank', me_cylinder_004)
ob_radar = bpy.data.objects.new('Radar', me_cylinder_002)
ob_cylinder = bpy.data.objects.new('Cylinder', me_cylinder_003)

# ---- transforms, parenting, visibility, modifiers, constraints
ob_camera.location = (0.0, 0.0, 0.0)
ob_cpu_22777222212221222211112222112212121121212111221222222222222.location = (0.0, 0.0, 0.0)
ob_cpu_22777222212221222211112222112212121121212111221222222222222.lock_rotations_4d = False
ob_cpu_22777222212221222211112222112212121121212111221222222222222.empty_display_type = 'ARROWS'
ob_cpu_22777222212221222211112222112212121121212111221222222222222.lineart.crease_threshold = 0.0
ob_mov_0_2.parent = ob_cpu_22777222212221222211112222112212121121212111221222222222222
ob_mov_0_2.location = (0.0, 0.0, 0.0)
ob_0.parent = ob_cpu_22777222212221222211112222112212121121212111221222222222222
ob_0.location = (1.0, 0.0, 0.0)
ob_cube_collider.parent = ob_cpu_22777222212221222211112222112212121121212111221222222222222
ob_cube_collider.location = (1.0, 0.0, 0.0)
ob_toyprocessor.location = (0.0, 0.0, 0.0)
ob_toyprocessor_001.location = (0.0, 0.0, 0.5422)
ob_cube.location = (0.0, 0.0, 0.0)
ob_rotor.parent = ob_cube
ob_rotor.location = (0.0, 0.0, 0.0)
ob_nurbscurve.location = (0.0, 0.0, 0.0)
_m = ob_nurbscurve.modifiers.new('Screw', 'SCREW')
_m.steps = 3
_m.axis = 'Y'
_m.angle = 3.142
_m.use_smooth_shade = False
ob_cube_001.location = (0.0, 0.0, 0.0)
ob_body_and_stator.location = (0.0, 0.0, 0.0)
ob_body_and_stator.scale = (0.1, 0.1, 0.1)
ob_rocket_engine.location = (0.0, 0.0, 0.0)
ob_rotor_001.parent = ob_body_and_stator
ob_rotor_001.location = (0.0, 0.0, 0.0)
ob_fuel_tank.location = (0.0, -1.438, 0.0)
ob_fuel_tank.rotation_euler = (1.571, 0.7854, 0.0)
ob_radar.location = (0.0, 0.0, 0.0)
ob_cylinder.location = (0.0, 0.0, 0.0)

# ---- collection membership
scene.collection.objects.link(ob_camera)
col_in_name_programmed_cpu.objects.link(ob_cpu_22777222212221222211112222112212121121212111221222222222222)
col_in_name_programmed_cpu.objects.link(ob_mov_0_2)
col_in_name_programmed_cpu.objects.link(ob_0)
col_in_name_programmed_cpu.objects.link(ob_cube_collider)
col_toyprocessorfullunifinished.objects.link(ob_toyprocessor)
col_toyprocessor.objects.link(ob_toyprocessor_001)
col_motor.objects.link(ob_cube)
col_motor.objects.link(ob_rotor)
col_radar1.objects.link(ob_nurbscurve)
col_radar1.objects.link(ob_cube_001)
col_whole_ship.objects.link(ob_body_and_stator)
col_whole_ship.objects.link(ob_rocket_engine)
col_whole_ship.objects.link(ob_rotor_001)
col_whole_ship.objects.link(ob_fuel_tank)
col_radar2.objects.link(ob_radar)
col_gyroscope.objects.link(ob_cylinder)

# ---- scene / render settings (as saved in the file)
scene.frame_start = 1; scene.frame_end = 250; scene.frame_set(1)
scene.render.engine = 'BLENDER_EEVEE_NEXT'
scene.cycles.sampling_pattern = 'TABULATED_SOBOL'
scene.cycles.use_light_tree = False
scene.view_settings.view_transform = 'Filmic'
bpy.context.view_layer.update()

# ---- added for rendering (the .blend has no active camera and no usable light): camera, sun
cam_auto = bpy.data.cameras.new('AutoCamera')
cam_auto.lens = 50.0
cam_auto.sensor_width = 36.0
cam_auto.clip_end = 1000.0
ob_auto_camera = bpy.data.objects.new('AutoCamera', cam_auto)
scene.collection.objects.link(ob_auto_camera)
ob_auto_camera.location = (7.27202, -9.15962, 5.81761)
ob_auto_camera.rotation_euler = (1.09748, -7.21219e-08, 0.694738)
scene.camera = ob_auto_camera
light_auto_sun = bpy.data.lights.new('AutoSun', 'SUN')
light_auto_sun.energy = 3.0
light_auto_sun.angle = 0.0523599
ob_auto_sun = bpy.data.objects.new('AutoSun', light_auto_sun)
scene.collection.objects.link(ob_auto_sun)
ob_auto_sun.rotation_euler = (0.872665, 0.174533, 0.523599)
bpy.context.view_layer.update()
